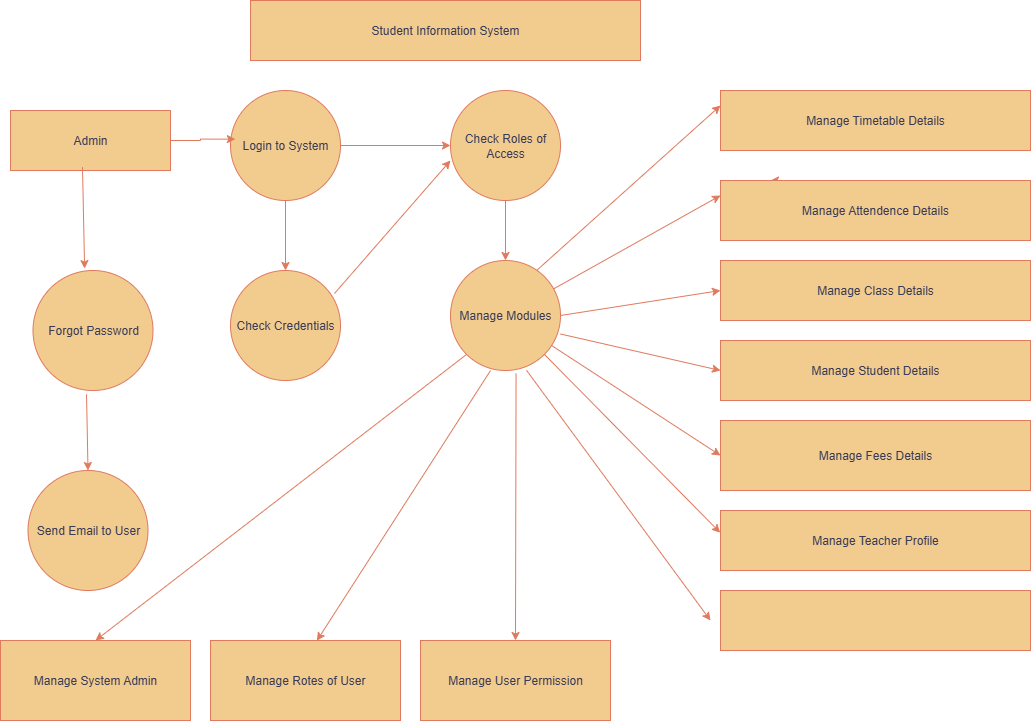

The diagram above was exported from draw.io. Its source (the exported page's mxGraphModel, read from the mxfile embedded in the PNG):
<mxGraphModel dx="1042" dy="562" grid="1" gridSize="10" guides="1" tooltips="1" connect="1" arrows="1" fold="1" page="1" pageScale="1" pageWidth="850" pageHeight="1100" math="0" shadow="0">
  <root>
    <mxCell id="0" />
    <mxCell id="1" parent="0" />
    <mxCell id="OqiXS9kFzwmPAZQzOPRY-1" value="Student Information System" style="rounded=0;whiteSpace=wrap;html=1;labelBackgroundColor=none;fillColor=#F2CC8F;strokeColor=#E07A5F;fontColor=#393C56;" parent="1" vertex="1">
      <mxGeometry x="250" y="20" width="390" height="60" as="geometry" />
    </mxCell>
    <mxCell id="OqiXS9kFzwmPAZQzOPRY-12" value="" style="edgeStyle=orthogonalEdgeStyle;rounded=0;orthogonalLoop=1;jettySize=auto;html=1;labelBackgroundColor=none;fontColor=default;strokeColor=#E07A5F;" parent="1" edge="1">
      <mxGeometry relative="1" as="geometry">
        <mxPoint x="770" y="200" as="targetPoint" />
        <mxPoint x="775" y="200" as="sourcePoint" />
      </mxGeometry>
    </mxCell>
    <mxCell id="OqiXS9kFzwmPAZQzOPRY-6" value="Manage Class Details" style="rounded=0;whiteSpace=wrap;html=1;labelBackgroundColor=none;fillColor=#F2CC8F;strokeColor=#E07A5F;fontColor=#393C56;" parent="1" vertex="1">
      <mxGeometry x="720" y="280" width="310" height="60" as="geometry" />
    </mxCell>
    <mxCell id="OqiXS9kFzwmPAZQzOPRY-7" value="Manage Student Details" style="rounded=0;whiteSpace=wrap;html=1;labelBackgroundColor=none;fillColor=#F2CC8F;strokeColor=#E07A5F;fontColor=#393C56;" parent="1" vertex="1">
      <mxGeometry x="720" y="360" width="310" height="60" as="geometry" />
    </mxCell>
    <mxCell id="OqiXS9kFzwmPAZQzOPRY-8" value="Manage Fees Details" style="rounded=0;whiteSpace=wrap;html=1;labelBackgroundColor=none;fillColor=#F2CC8F;strokeColor=#E07A5F;fontColor=#393C56;" parent="1" vertex="1">
      <mxGeometry x="720" y="440" width="310" height="70" as="geometry" />
    </mxCell>
    <mxCell id="OqiXS9kFzwmPAZQzOPRY-9" value="Manage Teacher Profile" style="rounded=0;whiteSpace=wrap;html=1;labelBackgroundColor=none;fillColor=#F2CC8F;strokeColor=#E07A5F;fontColor=#393C56;" parent="1" vertex="1">
      <mxGeometry x="720" y="530" width="310" height="60" as="geometry" />
    </mxCell>
    <mxCell id="OqiXS9kFzwmPAZQzOPRY-10" value="" style="rounded=0;whiteSpace=wrap;html=1;labelBackgroundColor=none;fillColor=#F2CC8F;strokeColor=#E07A5F;fontColor=#393C56;" parent="1" vertex="1">
      <mxGeometry x="720" y="610" width="310" height="60" as="geometry" />
    </mxCell>
    <mxCell id="OqiXS9kFzwmPAZQzOPRY-11" style="edgeStyle=orthogonalEdgeStyle;rounded=0;orthogonalLoop=1;jettySize=auto;html=1;exitX=0.5;exitY=1;exitDx=0;exitDy=0;labelBackgroundColor=none;fontColor=default;strokeColor=#E07A5F;" parent="1" edge="1">
      <mxGeometry relative="1" as="geometry">
        <mxPoint x="775" y="200" as="sourcePoint" />
        <mxPoint x="775" y="200" as="targetPoint" />
      </mxGeometry>
    </mxCell>
    <mxCell id="Rup0dDSPJVZComw5tn2s-1" value="Manage Attendence Details" style="rounded=0;whiteSpace=wrap;html=1;labelBackgroundColor=none;fillColor=#F2CC8F;strokeColor=#E07A5F;fontColor=#393C56;" vertex="1" parent="1">
      <mxGeometry x="720" y="200" width="310" height="60" as="geometry" />
    </mxCell>
    <mxCell id="Rup0dDSPJVZComw5tn2s-8" value="Manage Timetable Details" style="rounded=0;whiteSpace=wrap;html=1;labelBackgroundColor=none;fillColor=#F2CC8F;strokeColor=#E07A5F;fontColor=#393C56;" vertex="1" parent="1">
      <mxGeometry x="720" y="110" width="310" height="60" as="geometry" />
    </mxCell>
    <mxCell id="Rup0dDSPJVZComw5tn2s-9" value="Admin" style="rounded=0;whiteSpace=wrap;html=1;labelBackgroundColor=none;fillColor=#F2CC8F;strokeColor=#E07A5F;fontColor=#393C56;" vertex="1" parent="1">
      <mxGeometry x="10" y="130" width="160" height="60" as="geometry" />
    </mxCell>
    <mxCell id="Rup0dDSPJVZComw5tn2s-13" value="" style="edgeStyle=orthogonalEdgeStyle;rounded=0;orthogonalLoop=1;jettySize=auto;html=1;labelBackgroundColor=none;fontColor=default;strokeColor=#E07A5F;" edge="1" parent="1" source="Rup0dDSPJVZComw5tn2s-10" target="Rup0dDSPJVZComw5tn2s-12">
      <mxGeometry relative="1" as="geometry" />
    </mxCell>
    <mxCell id="Rup0dDSPJVZComw5tn2s-45" style="edgeStyle=orthogonalEdgeStyle;rounded=0;orthogonalLoop=1;jettySize=auto;html=1;exitX=1;exitY=0.5;exitDx=0;exitDy=0;labelBackgroundColor=none;fontColor=default;strokeColor=#E07A5F;" edge="1" parent="1" source="Rup0dDSPJVZComw5tn2s-10" target="Rup0dDSPJVZComw5tn2s-11">
      <mxGeometry relative="1" as="geometry" />
    </mxCell>
    <mxCell id="Rup0dDSPJVZComw5tn2s-10" value="Login to System" style="ellipse;whiteSpace=wrap;html=1;aspect=fixed;labelBackgroundColor=none;fillColor=#F2CC8F;strokeColor=#E07A5F;fontColor=#393C56;" vertex="1" parent="1">
      <mxGeometry x="230" y="110" width="110" height="110" as="geometry" />
    </mxCell>
    <mxCell id="Rup0dDSPJVZComw5tn2s-15" value="" style="edgeStyle=orthogonalEdgeStyle;rounded=0;orthogonalLoop=1;jettySize=auto;html=1;labelBackgroundColor=none;fontColor=default;strokeColor=#E07A5F;" edge="1" parent="1" source="Rup0dDSPJVZComw5tn2s-11" target="Rup0dDSPJVZComw5tn2s-14">
      <mxGeometry relative="1" as="geometry" />
    </mxCell>
    <mxCell id="Rup0dDSPJVZComw5tn2s-11" value="Check Roles of Access" style="ellipse;whiteSpace=wrap;html=1;aspect=fixed;labelBackgroundColor=none;fillColor=#F2CC8F;strokeColor=#E07A5F;fontColor=#393C56;" vertex="1" parent="1">
      <mxGeometry x="450" y="110" width="110" height="110" as="geometry" />
    </mxCell>
    <mxCell id="Rup0dDSPJVZComw5tn2s-12" value="Check Credentials" style="ellipse;whiteSpace=wrap;html=1;aspect=fixed;labelBackgroundColor=none;fillColor=#F2CC8F;strokeColor=#E07A5F;fontColor=#393C56;" vertex="1" parent="1">
      <mxGeometry x="230" y="290" width="110" height="110" as="geometry" />
    </mxCell>
    <mxCell id="Rup0dDSPJVZComw5tn2s-14" value="Manage Modules" style="ellipse;whiteSpace=wrap;html=1;aspect=fixed;labelBackgroundColor=none;fillColor=#F2CC8F;strokeColor=#E07A5F;fontColor=#393C56;" vertex="1" parent="1">
      <mxGeometry x="450" y="280" width="110" height="110" as="geometry" />
    </mxCell>
    <mxCell id="Rup0dDSPJVZComw5tn2s-16" value="Forgot Password" style="ellipse;whiteSpace=wrap;html=1;aspect=fixed;labelBackgroundColor=none;fillColor=#F2CC8F;strokeColor=#E07A5F;fontColor=#393C56;" vertex="1" parent="1">
      <mxGeometry x="32.5" y="290" width="120" height="120" as="geometry" />
    </mxCell>
    <mxCell id="Rup0dDSPJVZComw5tn2s-17" value="Send Email to User" style="ellipse;whiteSpace=wrap;html=1;aspect=fixed;labelBackgroundColor=none;fillColor=#F2CC8F;strokeColor=#E07A5F;fontColor=#393C56;" vertex="1" parent="1">
      <mxGeometry x="27.5" y="490" width="120" height="120" as="geometry" />
    </mxCell>
    <mxCell id="Rup0dDSPJVZComw5tn2s-25" value="" style="endArrow=classic;html=1;rounded=0;labelBackgroundColor=none;fontColor=default;strokeColor=#E07A5F;" edge="1" parent="1">
      <mxGeometry width="50" height="50" relative="1" as="geometry">
        <mxPoint x="540" y="340" as="sourcePoint" />
        <mxPoint x="540" y="340" as="targetPoint" />
      </mxGeometry>
    </mxCell>
    <mxCell id="Rup0dDSPJVZComw5tn2s-31" value="Manage System Admin" style="rounded=0;whiteSpace=wrap;html=1;labelBackgroundColor=none;fillColor=#F2CC8F;strokeColor=#E07A5F;fontColor=#393C56;" vertex="1" parent="1">
      <mxGeometry y="660" width="190" height="80" as="geometry" />
    </mxCell>
    <mxCell id="Rup0dDSPJVZComw5tn2s-32" value="Manage Rotes of User" style="rounded=0;whiteSpace=wrap;html=1;labelBackgroundColor=none;fillColor=#F2CC8F;strokeColor=#E07A5F;fontColor=#393C56;" vertex="1" parent="1">
      <mxGeometry x="210" y="660" width="190" height="80" as="geometry" />
    </mxCell>
    <mxCell id="Rup0dDSPJVZComw5tn2s-33" value="Manage User Permission" style="rounded=0;whiteSpace=wrap;html=1;labelBackgroundColor=none;fillColor=#F2CC8F;strokeColor=#E07A5F;fontColor=#393C56;" vertex="1" parent="1">
      <mxGeometry x="420" y="660" width="190" height="80" as="geometry" />
    </mxCell>
    <mxCell id="Rup0dDSPJVZComw5tn2s-42" value="" style="endArrow=classic;html=1;rounded=0;exitX=0.945;exitY=0.209;exitDx=0;exitDy=0;exitPerimeter=0;labelBackgroundColor=none;fontColor=default;strokeColor=#E07A5F;" edge="1" parent="1" source="Rup0dDSPJVZComw5tn2s-12">
      <mxGeometry width="50" height="50" relative="1" as="geometry">
        <mxPoint x="400" y="230" as="sourcePoint" />
        <mxPoint x="450" y="180" as="targetPoint" />
      </mxGeometry>
    </mxCell>
    <mxCell id="Rup0dDSPJVZComw5tn2s-44" style="edgeStyle=orthogonalEdgeStyle;rounded=0;orthogonalLoop=1;jettySize=auto;html=1;exitX=1;exitY=0.5;exitDx=0;exitDy=0;entryX=0.044;entryY=0.442;entryDx=0;entryDy=0;entryPerimeter=0;labelBackgroundColor=none;fontColor=default;strokeColor=#E07A5F;" edge="1" parent="1" source="Rup0dDSPJVZComw5tn2s-9" target="Rup0dDSPJVZComw5tn2s-10">
      <mxGeometry relative="1" as="geometry" />
    </mxCell>
    <mxCell id="Rup0dDSPJVZComw5tn2s-51" value="" style="endArrow=classic;html=1;rounded=0;exitX=0.785;exitY=0.089;exitDx=0;exitDy=0;exitPerimeter=0;entryX=0;entryY=0.25;entryDx=0;entryDy=0;labelBackgroundColor=none;strokeColor=#E07A5F;fontColor=default;" edge="1" parent="1" source="Rup0dDSPJVZComw5tn2s-14" target="Rup0dDSPJVZComw5tn2s-8">
      <mxGeometry width="50" height="50" relative="1" as="geometry">
        <mxPoint x="550" y="250" as="sourcePoint" />
        <mxPoint x="710" y="130" as="targetPoint" />
      </mxGeometry>
    </mxCell>
    <mxCell id="Rup0dDSPJVZComw5tn2s-52" value="" style="endArrow=classic;html=1;rounded=0;entryX=0;entryY=0.25;entryDx=0;entryDy=0;labelBackgroundColor=none;strokeColor=#E07A5F;fontColor=default;" edge="1" parent="1" source="Rup0dDSPJVZComw5tn2s-14" target="Rup0dDSPJVZComw5tn2s-1">
      <mxGeometry width="50" height="50" relative="1" as="geometry">
        <mxPoint x="550" y="250" as="sourcePoint" />
        <mxPoint x="600" y="200" as="targetPoint" />
        <Array as="points" />
      </mxGeometry>
    </mxCell>
    <mxCell id="Rup0dDSPJVZComw5tn2s-53" value="" style="endArrow=classic;html=1;rounded=0;exitX=1;exitY=0.5;exitDx=0;exitDy=0;entryX=0;entryY=0.5;entryDx=0;entryDy=0;labelBackgroundColor=none;strokeColor=#E07A5F;fontColor=default;" edge="1" parent="1" source="Rup0dDSPJVZComw5tn2s-14" target="OqiXS9kFzwmPAZQzOPRY-6">
      <mxGeometry width="50" height="50" relative="1" as="geometry">
        <mxPoint x="550" y="480" as="sourcePoint" />
        <mxPoint x="600" y="430" as="targetPoint" />
        <Array as="points" />
      </mxGeometry>
    </mxCell>
    <mxCell id="Rup0dDSPJVZComw5tn2s-54" value="" style="endArrow=classic;html=1;rounded=0;exitX=1.004;exitY=0.7;exitDx=0;exitDy=0;exitPerimeter=0;entryX=0;entryY=0.5;entryDx=0;entryDy=0;labelBackgroundColor=none;strokeColor=#E07A5F;fontColor=default;" edge="1" parent="1" target="OqiXS9kFzwmPAZQzOPRY-7">
      <mxGeometry width="50" height="50" relative="1" as="geometry">
        <mxPoint x="560" y="353.5" as="sourcePoint" />
        <mxPoint x="599.56" y="426.5" as="targetPoint" />
      </mxGeometry>
    </mxCell>
    <mxCell id="Rup0dDSPJVZComw5tn2s-55" value="" style="endArrow=classic;html=1;rounded=0;entryX=0;entryY=0.5;entryDx=0;entryDy=0;labelBackgroundColor=none;strokeColor=#E07A5F;fontColor=default;" edge="1" parent="1" source="Rup0dDSPJVZComw5tn2s-14" target="OqiXS9kFzwmPAZQzOPRY-8">
      <mxGeometry width="50" height="50" relative="1" as="geometry">
        <mxPoint x="570" y="370" as="sourcePoint" />
        <mxPoint x="600" y="430" as="targetPoint" />
      </mxGeometry>
    </mxCell>
    <mxCell id="Rup0dDSPJVZComw5tn2s-56" value="" style="endArrow=classic;html=1;rounded=0;exitX=1;exitY=1;exitDx=0;exitDy=0;entryX=-0.001;entryY=0.37;entryDx=0;entryDy=0;entryPerimeter=0;labelBackgroundColor=none;strokeColor=#E07A5F;fontColor=default;" edge="1" parent="1" source="Rup0dDSPJVZComw5tn2s-14" target="OqiXS9kFzwmPAZQzOPRY-9">
      <mxGeometry width="50" height="50" relative="1" as="geometry">
        <mxPoint x="550" y="480" as="sourcePoint" />
        <mxPoint x="600" y="430" as="targetPoint" />
      </mxGeometry>
    </mxCell>
    <mxCell id="Rup0dDSPJVZComw5tn2s-57" value="" style="endArrow=classic;html=1;rounded=0;exitX=0.691;exitY=0.998;exitDx=0;exitDy=0;exitPerimeter=0;labelBackgroundColor=none;strokeColor=#E07A5F;fontColor=default;" edge="1" parent="1" source="Rup0dDSPJVZComw5tn2s-14">
      <mxGeometry width="50" height="50" relative="1" as="geometry">
        <mxPoint x="540" y="460" as="sourcePoint" />
        <mxPoint x="710" y="640" as="targetPoint" />
      </mxGeometry>
    </mxCell>
    <mxCell id="Rup0dDSPJVZComw5tn2s-58" value="" style="endArrow=classic;html=1;rounded=0;exitX=0.45;exitY=0.943;exitDx=0;exitDy=0;exitPerimeter=0;entryX=0.43;entryY=-0.016;entryDx=0;entryDy=0;entryPerimeter=0;labelBackgroundColor=none;strokeColor=#E07A5F;fontColor=default;" edge="1" parent="1" source="Rup0dDSPJVZComw5tn2s-9" target="Rup0dDSPJVZComw5tn2s-16">
      <mxGeometry width="50" height="50" relative="1" as="geometry">
        <mxPoint x="410" y="450" as="sourcePoint" />
        <mxPoint x="82" y="280" as="targetPoint" />
      </mxGeometry>
    </mxCell>
    <mxCell id="Rup0dDSPJVZComw5tn2s-66" value="" style="endArrow=classic;html=1;rounded=0;exitX=0.596;exitY=1.027;exitDx=0;exitDy=0;exitPerimeter=0;entryX=0.5;entryY=0;entryDx=0;entryDy=0;labelBackgroundColor=none;strokeColor=#E07A5F;fontColor=default;" edge="1" parent="1" source="Rup0dDSPJVZComw5tn2s-14" target="Rup0dDSPJVZComw5tn2s-33">
      <mxGeometry width="50" height="50" relative="1" as="geometry">
        <mxPoint x="410" y="550" as="sourcePoint" />
        <mxPoint x="460" y="500" as="targetPoint" />
      </mxGeometry>
    </mxCell>
    <mxCell id="Rup0dDSPJVZComw5tn2s-67" value="" style="endArrow=classic;html=1;rounded=0;exitX=0.364;exitY=1;exitDx=0;exitDy=0;entryX=0.56;entryY=0.003;entryDx=0;entryDy=0;entryPerimeter=0;exitPerimeter=0;labelBackgroundColor=none;strokeColor=#E07A5F;fontColor=default;" edge="1" parent="1" source="Rup0dDSPJVZComw5tn2s-14" target="Rup0dDSPJVZComw5tn2s-32">
      <mxGeometry width="50" height="50" relative="1" as="geometry">
        <mxPoint x="500" y="400" as="sourcePoint" />
        <mxPoint x="460" y="500" as="targetPoint" />
      </mxGeometry>
    </mxCell>
    <mxCell id="Rup0dDSPJVZComw5tn2s-68" value="" style="endArrow=classic;html=1;rounded=0;exitX=0;exitY=1;exitDx=0;exitDy=0;entryX=0.5;entryY=0;entryDx=0;entryDy=0;labelBackgroundColor=none;strokeColor=#E07A5F;fontColor=default;" edge="1" parent="1" source="Rup0dDSPJVZComw5tn2s-14" target="Rup0dDSPJVZComw5tn2s-31">
      <mxGeometry width="50" height="50" relative="1" as="geometry">
        <mxPoint x="410" y="550" as="sourcePoint" />
        <mxPoint x="460" y="500" as="targetPoint" />
      </mxGeometry>
    </mxCell>
    <mxCell id="Rup0dDSPJVZComw5tn2s-75" value="" style="endArrow=classic;html=1;rounded=0;exitX=0.446;exitY=1.032;exitDx=0;exitDy=0;entryX=0.5;entryY=0;entryDx=0;entryDy=0;exitPerimeter=0;labelBackgroundColor=none;strokeColor=#E07A5F;fontColor=default;" edge="1" parent="1" source="Rup0dDSPJVZComw5tn2s-16" target="Rup0dDSPJVZComw5tn2s-17">
      <mxGeometry width="50" height="50" relative="1" as="geometry">
        <mxPoint x="410" y="460" as="sourcePoint" />
        <mxPoint x="90" y="480" as="targetPoint" />
      </mxGeometry>
    </mxCell>
  </root>
</mxGraphModel>